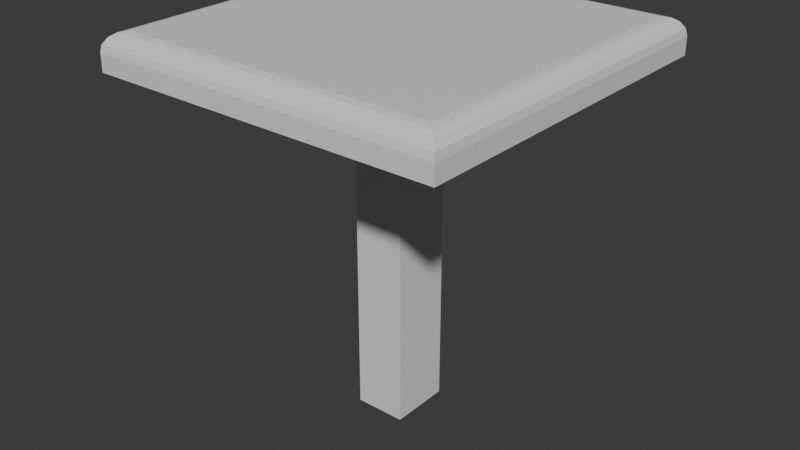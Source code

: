 # Source: table.blend  (saved by Blender 4.4.32; exported with 4.5.12 LTS)
import bpy
from mathutils import Matrix  # noqa: F401  (used for matrix-valued properties, if any)

bpy.ops.wm.read_factory_settings(use_empty=True)
scene = bpy.context.scene
scene.name = 'Scene'

# ---- collections
col_collection = bpy.data.collections.new('Collection'); scene.collection.children.link(col_collection)

# ---- materials (node trees are filled in below, after node groups)
mat_material = bpy.data.materials.new('Material')
mat_material.alpha_threshold = 0.0
mat_material.roughness = 0.5
mat_material.line_color = (0.0, 0.0, 0.0, 1.0)

# ---- material node trees
mat_material.use_nodes = True; mat_material.node_tree.nodes.clear()
_N = mat_material.node_tree.nodes; _L = mat_material.node_tree.links
n0 = _N.new('ShaderNodeOutputMaterial'); n0.name = 'Material Output'; n0.location = (300, 300)
n1 = _N.new('ShaderNodeBsdfPrincipled'); n1.name = 'Principled BSDF'; n1.location = (10, 300)
n1.inputs[3].default_value = 1.45
_L.new(n1.outputs[0], n0.inputs[0])
n0.is_active_output = True

# ---- world
world_world = bpy.data.worlds.new('World'); scene.world = world_world
world_world.use_nodes = True; world_world.node_tree.nodes.clear()
_N = world_world.node_tree.nodes; _L = world_world.node_tree.links
n0 = _N.new('ShaderNodeOutputWorld'); n0.name = 'World Output'; n0.location = (300, 300)
n1 = _N.new('ShaderNodeBackground'); n1.name = 'Background'; n1.location = (10, 300)
n1.inputs[0].default_value = (0.05088, 0.05088, 0.05088, 1.0)
_L.new(n1.outputs[0], n0.inputs[0])
n0.is_active_output = True
world_world.color = (0.05088, 0.05088, 0.05088)
world_world.sun_shadow_jitter_overblur = 0.0

# ---- meshes
me_cube = bpy.data.meshes.new('Cube')
me_cube.from_pydata([(0.1443, 0.1729, 1.16), (0.1443, -0.1729, 1.16), (-0.1443, 0.1729, 1.16), (-0.1443, -0.1729, 1.16), (1.0, 1.0, -0.797), (-1.0, -1.0, -0.797), (1.0, -1.0, -0.797), (-1.0, 1.0, -0.797), (-0.1443, -0.1729, -0.5193), (0.1443, 0.1729, -0.5193), (0.1443, -0.1729, -0.5193), (-0.1443, 0.1729, -0.5193), (0.8948, 0.8948, -1.0), (1.0, 1.0, -0.8948), (0.9351, 0.9351, -0.992), (0.9692, 0.9692, -0.9692), (0.992, 0.992, -0.9351), (0.8948, -0.8948, -1.0), (1.0, -1.0, -0.8948), (0.9351, -0.9351, -0.992), (0.9692, -0.9692, -0.9692), (0.992, -0.992, -0.9351), (-1.0, 1.0, -0.8948), (-0.8948, 0.8948, -1.0), (-0.992, 0.992, -0.9351), (-0.9692, 0.9692, -0.9692), (-0.9351, 0.9351, -0.992), (-0.8948, -0.8948, -1.0), (-1.0, -1.0, -0.8948), (-0.9351, -0.9351, -0.992), (-0.9692, -0.9692, -0.9692), (-0.992, -0.992, -0.9351)], [], [(0, 2, 3, 1), (10, 1, 3, 8), (8, 3, 2, 11), (18, 6, 5, 28), (9, 0, 1, 10), (11, 2, 0, 9), (13, 4, 6, 18), (23, 12, 17, 27), (28, 5, 7, 22), (7, 11, 9, 4), (4, 9, 10, 6), (5, 8, 11, 7), (6, 10, 8, 5), (23, 27, 29, 26), (26, 29, 30, 25), (25, 30, 31, 24), (24, 31, 28, 22), (12, 23, 26, 14), (14, 26, 25, 15), (15, 25, 24, 16), (16, 24, 22, 13), (27, 17, 19, 29), (29, 19, 20, 30), (30, 20, 21, 31), (31, 21, 18, 28), (17, 12, 14, 19), (19, 14, 15, 20), (20, 15, 16, 21), (21, 16, 13, 18), (22, 7, 4, 13)])
_uv = me_cube.uv_layers.new(name='UVMap')
_uv.uv.foreach_set('vector', [0.625, 0.5, 0.875, 0.5, 0.875, 0.75, 0.625, 0.75, 0.455, 0.75, 0.625, 0.75, 0.625, 1.0, 0.455, 1.0, 0.455, 0.0, 0.625, 0.0, 0.625, 0.25, 0.455, 0.25, 0.3882, 0.75, 0.4004, 0.75, 0.4004, 1.0, 0.3882, 1.0, 0.455, 0.5, 0.625, 0.5, 0.625, 0.75, 0.455, 0.75, 0.455, 0.25, 0.625, 0.25, 0.625, 0.5, 0.455, 0.5, 0.3882, 0.5, 0.4004, 0.5, 0.4004, 0.75, 0.3882, 0.75, 0.1382, 0.5132, 0.3618, 0.5132, 0.3618, 0.7368, 0.1382, 0.7368, 0.3882, 0.0, 0.4004, 0.0, 0.4004, 0.25, 0.3882, 0.25, 0.4004, 0.25, 0.455, 0.25, 0.455, 0.5, 0.4004, 0.5, 0.4004, 0.5, 0.455, 0.5, 0.455, 0.75, 0.4004, 0.75, 0.4004, 0.0, 0.455, 0.0, 0.455, 0.25, 0.4004, 0.25, 0.4004, 0.75, 0.455, 0.75, 0.455, 1.0, 0.4004, 1.0, 0.1382, 0.5132, 0.1382, 0.7368, 0.1331, 0.7419, 0.1331, 0.5081, 0.1331, 0.5081, 0.1331, 0.7419, 0.125, 0.7461, 0.125, 0.5039, 0.375, 0.2461, 0.375, 0.003852, 0.3831, 0.001001, 0.3831, 0.249, 0.3831, 0.249, 0.3831, 0.001001, 0.3882, 0.0, 0.3882, 0.25, 0.3618, 0.5132, 0.1382, 0.5132, 0.1331, 0.5081, 0.3669, 0.5081, 0.3669, 0.5081, 0.1331, 0.5081, 0.1289, 0.5, 0.3711, 0.5, 0.375, 0.4961, 0.375, 0.2539, 0.3831, 0.251, 0.3831, 0.499, 0.3831, 0.499, 0.3831, 0.251, 0.3882, 0.25, 0.3882, 0.5, 0.1382, 0.7368, 0.3618, 0.7368, 0.3669, 0.7419, 0.1331, 0.7419, 0.1331, 0.7419, 0.3669, 0.7419, 0.3711, 0.75, 0.1289, 0.75, 0.375, 0.9961, 0.375, 0.7539, 0.3831, 0.751, 0.3831, 0.999, 0.3831, 0.999, 0.3831, 0.751, 0.3882, 0.75, 0.3882, 1.0, 0.3618, 0.7368, 0.3618, 0.5132, 0.3669, 0.5081, 0.3669, 0.7419, 0.3669, 0.7419, 0.3669, 0.5081, 0.375, 0.5039, 0.375, 0.7461, 0.375, 0.7461, 0.375, 0.5039, 0.3831, 0.501, 0.3831, 0.749, 0.3831, 0.749, 0.3831, 0.501, 0.3882, 0.5, 0.3882, 0.75, 0.3882, 0.25, 0.4004, 0.25, 0.4004, 0.5, 0.3882, 0.5])
me_cube.materials.append(mat_material)
me_cube.use_mirror_vertex_groups = False
me_cube.update()

# ---- objects
ob_cube = bpy.data.objects.new('Cube', me_cube)

# ---- transforms, parenting, visibility, modifiers, constraints
ob_cube.location = (0.0, 0.0, 0.0)
ob_cube.scale = (-2.786, -2.786, -2.786)
ob_cube.lock_rotations_4d = False
ob_cube.empty_display_type = 'ARROWS'
ob_cube.lineart.crease_threshold = 0.0

# ---- collection membership
col_collection.objects.link(ob_cube)

# ---- scene / render settings (as saved in the file)
scene.frame_start = 1; scene.frame_end = 250; scene.frame_set(1)
scene.render.engine = 'BLENDER_EEVEE_NEXT'
bpy.context.view_layer.update()

# ---- added for rendering (the .blend has no active camera and no usable light): camera, sun
cam_auto = bpy.data.cameras.new('AutoCamera')
cam_auto.lens = 50.0
cam_auto.sensor_width = 36.0
cam_auto.clip_end = 1000.0
ob_auto_camera = bpy.data.objects.new('AutoCamera', cam_auto)
scene.collection.objects.link(ob_auto_camera)
ob_auto_camera.location = (9.17395, -11.0087, 7.11675)
ob_auto_camera.rotation_euler = (1.09748, -7.21219e-08, 0.694738)
scene.camera = ob_auto_camera
light_auto_sun = bpy.data.lights.new('AutoSun', 'SUN')
light_auto_sun.energy = 3.0
light_auto_sun.angle = 0.0523599
ob_auto_sun = bpy.data.objects.new('AutoSun', light_auto_sun)
scene.collection.objects.link(ob_auto_sun)
ob_auto_sun.rotation_euler = (0.872665, 0.174533, 0.523599)
bpy.context.view_layer.update()
